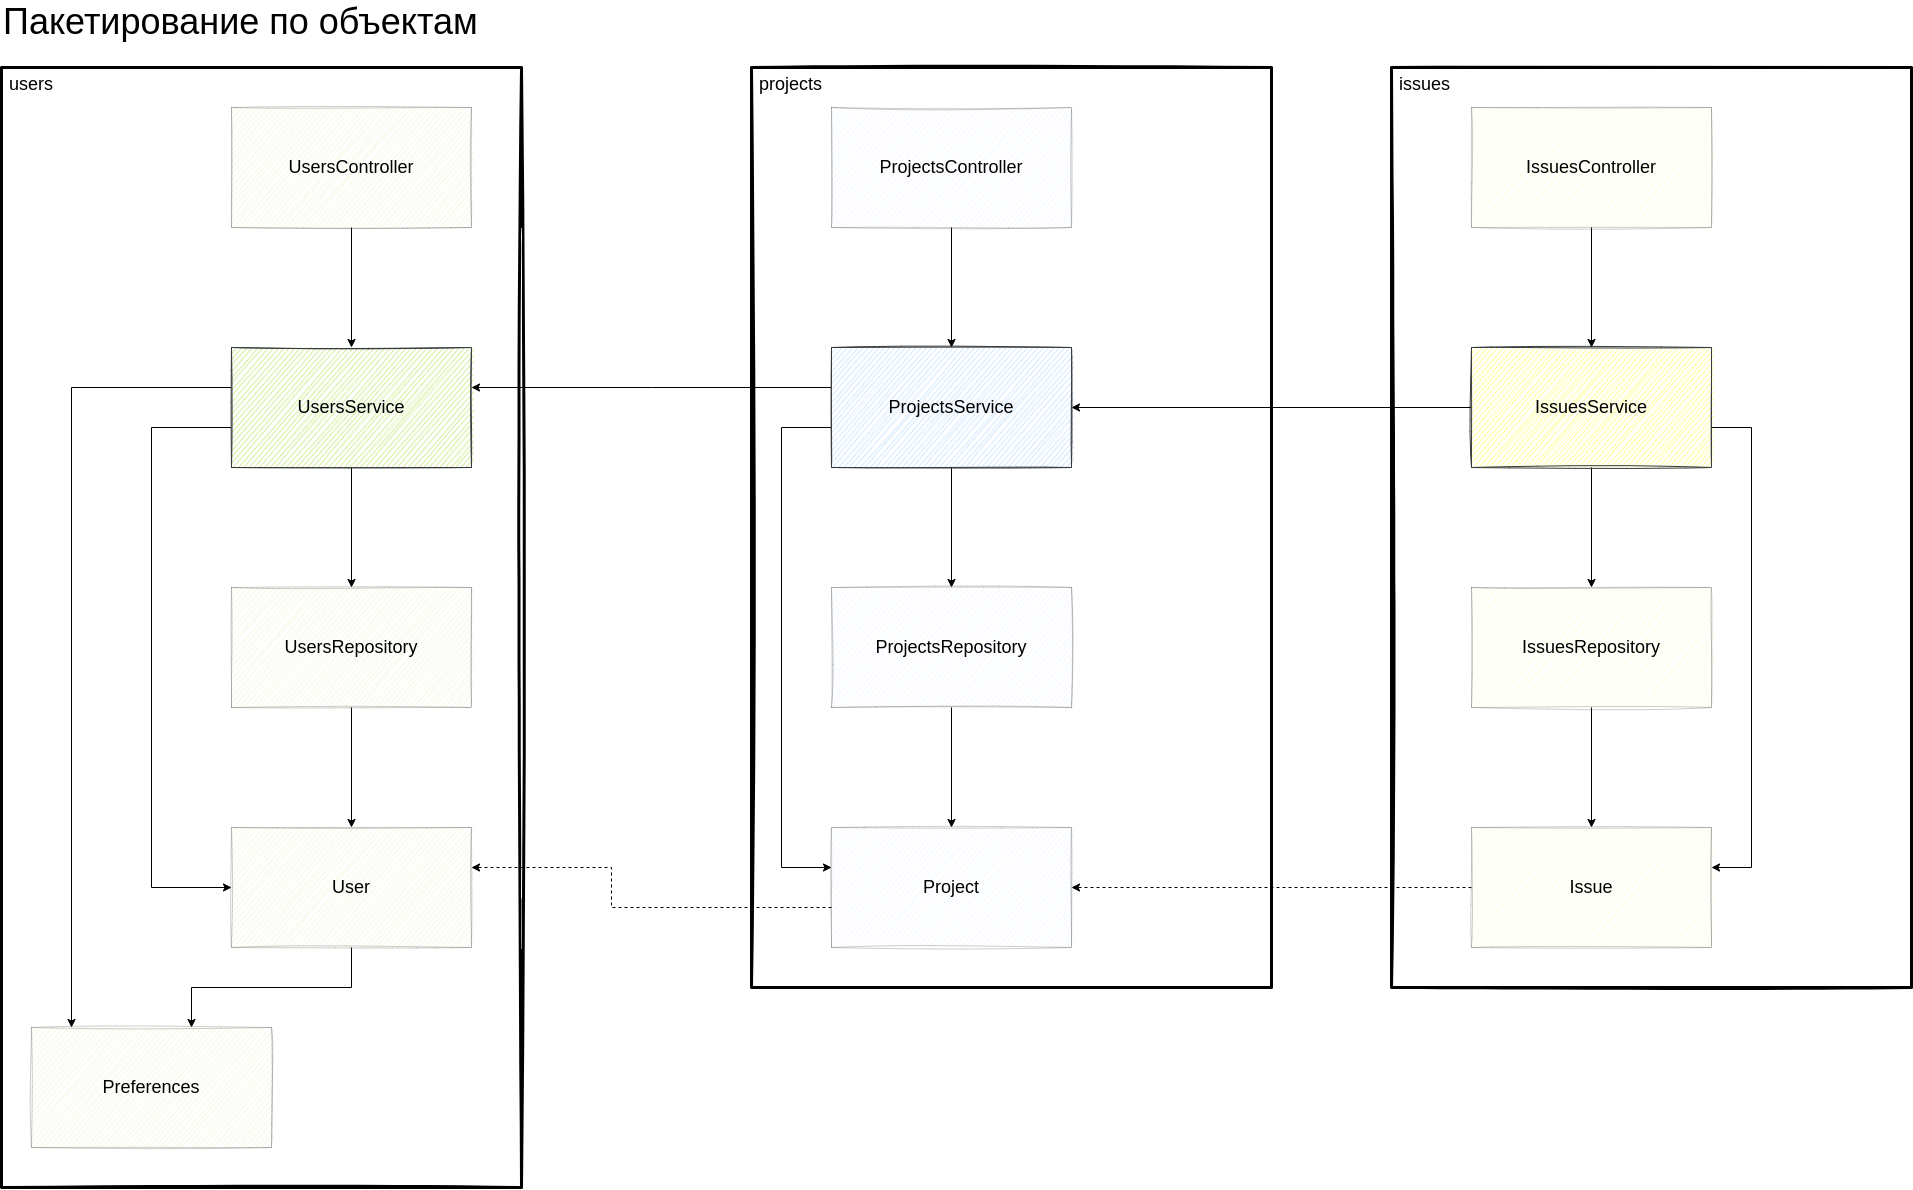

The diagram above was exported from draw.io. Its source (the exported page's mxGraphModel, read from the mxfile embedded in the PNG):
<mxGraphModel dx="20463" dy="10420" grid="1" gridSize="36" guides="1" tooltips="1" connect="1" arrows="1" fold="1" page="1" pageScale="1" pageWidth="850" pageHeight="1100" math="0" shadow="0">
  <root>
    <mxCell id="0" />
    <mxCell id="1" parent="0" />
    <mxCell id="2" value="users" style="rounded=0;whiteSpace=wrap;html=1;sketch=1;fontSize=18;fillColor=none;align=left;verticalAlign=top;spacingLeft=6;strokeWidth=3;" vertex="1" parent="1">
      <mxGeometry x="1795" y="1000" width="520" height="1120" as="geometry" />
    </mxCell>
    <mxCell id="3" value="projects" style="rounded=0;whiteSpace=wrap;html=1;sketch=1;fontSize=18;fillColor=none;align=left;verticalAlign=top;spacingLeft=6;strokeWidth=3;" vertex="1" parent="1">
      <mxGeometry x="2545" y="1000" width="520" height="920" as="geometry" />
    </mxCell>
    <mxCell id="4" value="issues" style="rounded=0;whiteSpace=wrap;html=1;sketch=1;fontSize=18;fillColor=none;align=left;verticalAlign=top;spacingLeft=6;strokeWidth=3;" vertex="1" parent="1">
      <mxGeometry x="3185" y="1000" width="520" height="920" as="geometry" />
    </mxCell>
    <mxCell id="5" style="edgeStyle=orthogonalEdgeStyle;rounded=0;orthogonalLoop=1;jettySize=auto;html=1;fontSize=18;" edge="1" source="6" target="7" parent="1">
      <mxGeometry relative="1" as="geometry">
        <Array as="points">
          <mxPoint x="2145" y="1920" />
          <mxPoint x="1985" y="1920" />
        </Array>
      </mxGeometry>
    </mxCell>
    <mxCell id="6" value="&lt;font style=&quot;font-size: 18px;&quot;&gt;User&lt;/font&gt;" style="rounded=0;whiteSpace=wrap;html=1;sketch=1;fillColor=#cdeb8b;strokeColor=#36393d;fontSize=18;opacity=25;" vertex="1" parent="1">
      <mxGeometry x="2025" y="1760" width="240" height="120" as="geometry" />
    </mxCell>
    <mxCell id="7" value="&lt;font style=&quot;font-size: 18px;&quot;&gt;Preferences&lt;/font&gt;" style="rounded=0;whiteSpace=wrap;html=1;sketch=1;fillColor=#cdeb8b;strokeColor=#36393d;fontSize=18;opacity=25;" vertex="1" parent="1">
      <mxGeometry x="1825" y="1960" width="240" height="120" as="geometry" />
    </mxCell>
    <mxCell id="8" style="edgeStyle=orthogonalEdgeStyle;rounded=0;orthogonalLoop=1;jettySize=auto;html=1;fontSize=18;" edge="1" source="9" target="6" parent="1">
      <mxGeometry relative="1" as="geometry" />
    </mxCell>
    <mxCell id="9" value="&lt;font style=&quot;font-size: 18px;&quot;&gt;UsersRepository&lt;/font&gt;" style="rounded=0;whiteSpace=wrap;html=1;sketch=1;fillColor=#cdeb8b;strokeColor=#36393d;fontSize=18;opacity=25;" vertex="1" parent="1">
      <mxGeometry x="2025" y="1520" width="240" height="120" as="geometry" />
    </mxCell>
    <mxCell id="10" style="edgeStyle=orthogonalEdgeStyle;rounded=0;orthogonalLoop=1;jettySize=auto;html=1;fontSize=18;" edge="1" source="13" target="9" parent="1">
      <mxGeometry relative="1" as="geometry" />
    </mxCell>
    <mxCell id="11" style="edgeStyle=orthogonalEdgeStyle;rounded=0;orthogonalLoop=1;jettySize=auto;html=1;fontSize=18;" edge="1" source="13" target="6" parent="1">
      <mxGeometry relative="1" as="geometry">
        <Array as="points">
          <mxPoint x="1945" y="1360" />
          <mxPoint x="1945" y="1820" />
        </Array>
      </mxGeometry>
    </mxCell>
    <mxCell id="12" style="edgeStyle=orthogonalEdgeStyle;rounded=0;orthogonalLoop=1;jettySize=auto;html=1;fontSize=18;" edge="1" source="13" target="7" parent="1">
      <mxGeometry relative="1" as="geometry">
        <Array as="points">
          <mxPoint x="1865" y="1320" />
        </Array>
      </mxGeometry>
    </mxCell>
    <mxCell id="13" value="&lt;font style=&quot;font-size: 18px;&quot;&gt;UsersService&lt;/font&gt;" style="rounded=0;whiteSpace=wrap;html=1;sketch=1;fillColor=#cdeb8b;strokeColor=#36393d;fontSize=18;" vertex="1" parent="1">
      <mxGeometry x="2025" y="1280" width="240" height="120" as="geometry" />
    </mxCell>
    <mxCell id="14" style="edgeStyle=orthogonalEdgeStyle;rounded=0;orthogonalLoop=1;jettySize=auto;html=1;fontSize=18;" edge="1" source="15" target="13" parent="1">
      <mxGeometry relative="1" as="geometry" />
    </mxCell>
    <mxCell id="15" value="&lt;font style=&quot;font-size: 18px;&quot;&gt;UsersController&lt;/font&gt;" style="rounded=0;whiteSpace=wrap;html=1;sketch=1;fillColor=#cdeb8b;strokeColor=#36393d;fontSize=18;opacity=25;" vertex="1" parent="1">
      <mxGeometry x="2025" y="1040" width="240" height="120" as="geometry" />
    </mxCell>
    <mxCell id="16" style="edgeStyle=orthogonalEdgeStyle;rounded=0;orthogonalLoop=1;jettySize=auto;html=1;fontSize=18;dashed=1;" edge="1" source="17" target="6" parent="1">
      <mxGeometry relative="1" as="geometry">
        <Array as="points">
          <mxPoint x="2405" y="1840" />
          <mxPoint x="2405" y="1800" />
        </Array>
      </mxGeometry>
    </mxCell>
    <mxCell id="17" value="&lt;font style=&quot;font-size: 18px;&quot;&gt;Project&lt;/font&gt;" style="rounded=0;whiteSpace=wrap;html=1;sketch=1;fillColor=#cce5ff;strokeColor=#36393d;fontSize=18;opacity=25;" vertex="1" parent="1">
      <mxGeometry x="2625" y="1760" width="240" height="120" as="geometry" />
    </mxCell>
    <mxCell id="18" style="edgeStyle=orthogonalEdgeStyle;rounded=0;orthogonalLoop=1;jettySize=auto;html=1;fontSize=18;" edge="1" source="19" target="17" parent="1">
      <mxGeometry relative="1" as="geometry" />
    </mxCell>
    <mxCell id="19" value="&lt;font style=&quot;font-size: 18px;&quot;&gt;ProjectsRepository&lt;/font&gt;" style="rounded=0;whiteSpace=wrap;html=1;sketch=1;fillColor=#cce5ff;strokeColor=#36393d;fontSize=18;opacity=25;" vertex="1" parent="1">
      <mxGeometry x="2625" y="1520" width="240" height="120" as="geometry" />
    </mxCell>
    <mxCell id="20" style="edgeStyle=orthogonalEdgeStyle;rounded=0;orthogonalLoop=1;jettySize=auto;html=1;fontSize=18;" edge="1" source="23" target="19" parent="1">
      <mxGeometry relative="1" as="geometry" />
    </mxCell>
    <mxCell id="21" style="edgeStyle=orthogonalEdgeStyle;rounded=0;orthogonalLoop=1;jettySize=auto;html=1;fontSize=18;" edge="1" source="23" target="17" parent="1">
      <mxGeometry relative="1" as="geometry">
        <Array as="points">
          <mxPoint x="2575" y="1360" />
          <mxPoint x="2575" y="1800" />
        </Array>
      </mxGeometry>
    </mxCell>
    <mxCell id="22" style="edgeStyle=orthogonalEdgeStyle;rounded=0;orthogonalLoop=1;jettySize=auto;html=1;fontSize=18;" edge="1" source="23" target="13" parent="1">
      <mxGeometry relative="1" as="geometry">
        <Array as="points">
          <mxPoint x="2445" y="1320" />
          <mxPoint x="2445" y="1320" />
        </Array>
      </mxGeometry>
    </mxCell>
    <mxCell id="23" value="&lt;font style=&quot;font-size: 18px;&quot;&gt;ProjectsService&lt;/font&gt;" style="rounded=0;whiteSpace=wrap;html=1;sketch=1;fillColor=#cce5ff;strokeColor=#36393d;fontSize=18;" vertex="1" parent="1">
      <mxGeometry x="2625" y="1280" width="240" height="120" as="geometry" />
    </mxCell>
    <mxCell id="24" style="edgeStyle=orthogonalEdgeStyle;rounded=0;orthogonalLoop=1;jettySize=auto;html=1;fontSize=18;" edge="1" source="25" target="23" parent="1">
      <mxGeometry relative="1" as="geometry" />
    </mxCell>
    <mxCell id="25" value="&lt;font style=&quot;font-size: 18px;&quot;&gt;ProjectsController&lt;/font&gt;" style="rounded=0;whiteSpace=wrap;html=1;sketch=1;fillColor=#cce5ff;strokeColor=#36393d;fontSize=18;opacity=25;" vertex="1" parent="1">
      <mxGeometry x="2625" y="1040" width="240" height="120" as="geometry" />
    </mxCell>
    <mxCell id="26" style="edgeStyle=orthogonalEdgeStyle;rounded=0;orthogonalLoop=1;jettySize=auto;html=1;fontSize=18;dashed=1;" edge="1" source="27" target="17" parent="1">
      <mxGeometry relative="1" as="geometry" />
    </mxCell>
    <mxCell id="27" value="&lt;font style=&quot;font-size: 18px;&quot;&gt;Issue&lt;/font&gt;" style="rounded=0;whiteSpace=wrap;html=1;sketch=1;fillColor=#ffff88;strokeColor=#36393d;fontSize=18;opacity=25;" vertex="1" parent="1">
      <mxGeometry x="3265" y="1760" width="240" height="120" as="geometry" />
    </mxCell>
    <mxCell id="28" style="edgeStyle=orthogonalEdgeStyle;rounded=0;orthogonalLoop=1;jettySize=auto;html=1;fontSize=18;" edge="1" source="29" target="27" parent="1">
      <mxGeometry relative="1" as="geometry" />
    </mxCell>
    <mxCell id="29" value="&lt;font style=&quot;font-size: 18px;&quot;&gt;IssuesRepository&lt;/font&gt;" style="rounded=0;whiteSpace=wrap;html=1;sketch=1;fillColor=#ffff88;strokeColor=#36393d;fontSize=18;opacity=25;" vertex="1" parent="1">
      <mxGeometry x="3265" y="1520" width="240" height="120" as="geometry" />
    </mxCell>
    <mxCell id="30" style="edgeStyle=orthogonalEdgeStyle;rounded=0;orthogonalLoop=1;jettySize=auto;html=1;fontSize=18;" edge="1" source="33" target="29" parent="1">
      <mxGeometry relative="1" as="geometry" />
    </mxCell>
    <mxCell id="31" style="edgeStyle=orthogonalEdgeStyle;rounded=0;orthogonalLoop=1;jettySize=auto;html=1;fontSize=18;" edge="1" source="33" target="27" parent="1">
      <mxGeometry relative="1" as="geometry">
        <Array as="points">
          <mxPoint x="3545" y="1360" />
          <mxPoint x="3545" y="1800" />
        </Array>
      </mxGeometry>
    </mxCell>
    <mxCell id="32" style="edgeStyle=orthogonalEdgeStyle;rounded=0;orthogonalLoop=1;jettySize=auto;html=1;fontSize=18;" edge="1" source="33" target="23" parent="1">
      <mxGeometry relative="1" as="geometry" />
    </mxCell>
    <mxCell id="33" value="&lt;font style=&quot;font-size: 18px;&quot;&gt;IssuesService&lt;/font&gt;" style="rounded=0;whiteSpace=wrap;html=1;sketch=1;fillColor=#ffff88;strokeColor=#36393d;fontSize=18;" vertex="1" parent="1">
      <mxGeometry x="3265" y="1280" width="240" height="120" as="geometry" />
    </mxCell>
    <mxCell id="34" style="edgeStyle=orthogonalEdgeStyle;rounded=0;orthogonalLoop=1;jettySize=auto;html=1;fontSize=18;" edge="1" source="35" target="33" parent="1">
      <mxGeometry relative="1" as="geometry" />
    </mxCell>
    <mxCell id="35" value="&lt;font style=&quot;font-size: 18px;&quot;&gt;IssuesController&lt;/font&gt;" style="rounded=0;whiteSpace=wrap;html=1;sketch=1;fillColor=#ffff88;strokeColor=#36393d;fontSize=18;opacity=25;" vertex="1" parent="1">
      <mxGeometry x="3265" y="1040" width="240" height="120" as="geometry" />
    </mxCell>
    <mxCell id="36" value="Пакетирование по объектам" style="text;html=1;strokeColor=none;fillColor=none;align=left;verticalAlign=middle;whiteSpace=wrap;rounded=0;fontSize=36;" vertex="1" parent="1">
      <mxGeometry x="1795" y="936" width="1048" height="36" as="geometry" />
    </mxCell>
  </root>
</mxGraphModel>